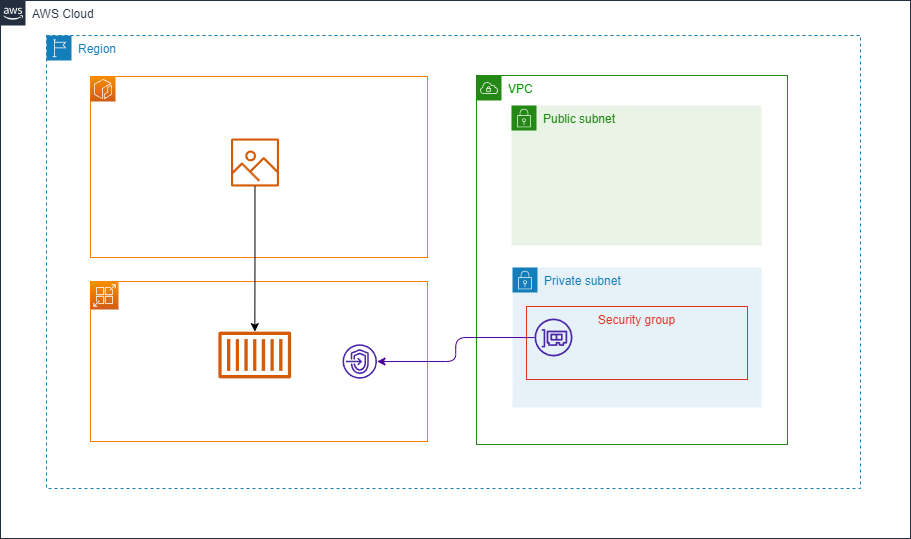

The diagram above was exported from draw.io. Its source (the exported page's mxGraphModel, read from the mxfile embedded in the PNG):
<mxGraphModel dx="917" dy="519" grid="0" gridSize="10" guides="1" tooltips="1" connect="1" arrows="1" fold="1" page="0" pageScale="1" pageWidth="1200" pageHeight="1920" background="#ffffff" math="0" shadow="0">
  <root>
    <mxCell id="0" />
    <mxCell id="1" parent="0" />
    <mxCell id="6" value="Region" style="points=[[0,0],[0.25,0],[0.5,0],[0.75,0],[1,0],[1,0.25],[1,0.5],[1,0.75],[1,1],[0.75,1],[0.5,1],[0.25,1],[0,1],[0,0.75],[0,0.5],[0,0.25]];outlineConnect=0;gradientColor=none;html=1;whiteSpace=wrap;fontSize=12;fontStyle=0;container=1;pointerEvents=0;collapsible=0;recursiveResize=0;shape=mxgraph.aws4.group;grIcon=mxgraph.aws4.group_region;strokeColor=#147EBA;fillColor=none;verticalAlign=top;align=left;spacingLeft=30;fontColor=#147EBA;dashed=1;" vertex="1" parent="1">
      <mxGeometry x="-40" y="400" width="814" height="453" as="geometry" />
    </mxCell>
    <mxCell id="3" value="Private subnet" style="points=[[0,0],[0.25,0],[0.5,0],[0.75,0],[1,0],[1,0.25],[1,0.5],[1,0.75],[1,1],[0.75,1],[0.5,1],[0.25,1],[0,1],[0,0.75],[0,0.5],[0,0.25]];outlineConnect=0;gradientColor=none;html=1;whiteSpace=wrap;fontSize=12;fontStyle=0;container=1;pointerEvents=0;collapsible=0;recursiveResize=0;shape=mxgraph.aws4.group;grIcon=mxgraph.aws4.group_security_group;grStroke=0;strokeColor=#147EBA;fillColor=#E6F2F8;verticalAlign=top;align=left;spacingLeft=30;fontColor=#147EBA;dashed=0;" vertex="1" parent="6">
      <mxGeometry x="466" y="232" width="249" height="140" as="geometry" />
    </mxCell>
    <mxCell id="2" value="Public subnet" style="points=[[0,0],[0.25,0],[0.5,0],[0.75,0],[1,0],[1,0.25],[1,0.5],[1,0.75],[1,1],[0.75,1],[0.5,1],[0.25,1],[0,1],[0,0.75],[0,0.5],[0,0.25]];outlineConnect=0;gradientColor=none;html=1;whiteSpace=wrap;fontSize=12;fontStyle=0;container=1;pointerEvents=0;collapsible=0;recursiveResize=0;shape=mxgraph.aws4.group;grIcon=mxgraph.aws4.group_security_group;grStroke=0;strokeColor=#248814;fillColor=#E9F3E6;verticalAlign=top;align=left;spacingLeft=30;fontColor=#248814;dashed=0;" vertex="1" parent="6">
      <mxGeometry x="465" y="70" width="250" height="140" as="geometry" />
    </mxCell>
    <mxCell id="4" value="&lt;font color=&quot;#009900&quot;&gt;VPC&lt;/font&gt;" style="points=[[0,0],[0.25,0],[0.5,0],[0.75,0],[1,0],[1,0.25],[1,0.5],[1,0.75],[1,1],[0.75,1],[0.5,1],[0.25,1],[0,1],[0,0.75],[0,0.5],[0,0.25]];outlineConnect=0;gradientColor=none;html=1;whiteSpace=wrap;fontSize=12;fontStyle=0;container=0;pointerEvents=0;collapsible=0;recursiveResize=0;shape=mxgraph.aws4.group;grIcon=mxgraph.aws4.group_vpc;strokeColor=#248814;fillColor=none;verticalAlign=top;align=left;spacingLeft=30;fontColor=#AAB7B8;dashed=0;" vertex="1" parent="6">
      <mxGeometry x="430" y="40" width="311" height="369" as="geometry" />
    </mxCell>
    <mxCell id="13" value="Security group" style="fillColor=none;strokeColor=#DD3522;verticalAlign=top;fontStyle=0;fontColor=#DD3522;" vertex="1" parent="6">
      <mxGeometry x="480" y="271" width="221" height="73" as="geometry" />
    </mxCell>
    <mxCell id="12" value="" style="sketch=0;outlineConnect=0;fontColor=#232F3E;gradientColor=none;fillColor=#4D27AA;strokeColor=none;dashed=0;verticalLabelPosition=bottom;verticalAlign=top;align=center;html=1;fontSize=12;fontStyle=0;aspect=fixed;pointerEvents=1;shape=mxgraph.aws4.elastic_network_interface;" vertex="1" parent="6">
      <mxGeometry x="488" y="283" width="38" height="38" as="geometry" />
    </mxCell>
    <mxCell id="9" value="AWS Cloud" style="points=[[0,0],[0.25,0],[0.5,0],[0.75,0],[1,0],[1,0.25],[1,0.5],[1,0.75],[1,1],[0.75,1],[0.5,1],[0.25,1],[0,1],[0,0.75],[0,0.5],[0,0.25]];outlineConnect=0;gradientColor=none;html=1;whiteSpace=wrap;fontSize=12;fontStyle=0;container=1;pointerEvents=0;collapsible=0;recursiveResize=0;shape=mxgraph.aws4.group;grIcon=mxgraph.aws4.group_aws_cloud_alt;strokeColor=#232F3E;fillColor=none;verticalAlign=top;align=left;spacingLeft=30;fontColor=#232F3E;dashed=0;" vertex="1" parent="1">
      <mxGeometry x="-86" y="365" width="910" height="538" as="geometry" />
    </mxCell>
    <mxCell id="17" value="" style="group" vertex="1" connectable="0" parent="9">
      <mxGeometry x="90" y="281" width="337" height="160" as="geometry" />
    </mxCell>
    <mxCell id="8" value="" style="whiteSpace=wrap;html=1;fontColor=#009900;strokeColor=#FF8000;fillColor=none;" vertex="1" parent="17">
      <mxGeometry width="337" height="160" as="geometry" />
    </mxCell>
    <mxCell id="7" value="" style="sketch=0;points=[[0,0,0],[0.25,0,0],[0.5,0,0],[0.75,0,0],[1,0,0],[0,1,0],[0.25,1,0],[0.5,1,0],[0.75,1,0],[1,1,0],[0,0.25,0],[0,0.5,0],[0,0.75,0],[1,0.25,0],[1,0.5,0],[1,0.75,0]];outlineConnect=0;fontColor=#232F3E;gradientColor=#F78E04;gradientDirection=north;fillColor=#D05C17;strokeColor=#ffffff;dashed=0;verticalLabelPosition=bottom;verticalAlign=top;align=center;html=1;fontSize=12;fontStyle=0;aspect=fixed;shape=mxgraph.aws4.resourceIcon;resIcon=mxgraph.aws4.app_runner;" vertex="1" parent="17">
      <mxGeometry width="28" height="28" as="geometry" />
    </mxCell>
    <mxCell id="10" value="" style="sketch=0;outlineConnect=0;fontColor=#232F3E;gradientColor=none;fillColor=#D45B07;strokeColor=none;dashed=0;verticalLabelPosition=bottom;verticalAlign=top;align=center;html=1;fontSize=12;fontStyle=0;aspect=fixed;pointerEvents=1;shape=mxgraph.aws4.container_1;" vertex="1" parent="17">
      <mxGeometry x="127.86999999999989" y="50" width="72.77" height="47" as="geometry" />
    </mxCell>
    <mxCell id="11" value="" style="sketch=0;outlineConnect=0;fontColor=#232F3E;gradientColor=none;fillColor=#4D27AA;strokeColor=none;dashed=0;verticalLabelPosition=bottom;verticalAlign=top;align=center;html=1;fontSize=12;fontStyle=0;aspect=fixed;pointerEvents=1;shape=mxgraph.aws4.endpoints;" vertex="1" parent="17">
      <mxGeometry x="252" y="62.75" width="34.5" height="34.5" as="geometry" />
    </mxCell>
    <mxCell id="18" value="" style="group" vertex="1" connectable="0" parent="9">
      <mxGeometry x="90" y="76" width="337" height="181" as="geometry" />
    </mxCell>
    <mxCell id="16" value="" style="whiteSpace=wrap;html=1;fontColor=#009900;strokeColor=#FF8000;fillColor=none;" vertex="1" parent="18">
      <mxGeometry width="337" height="181" as="geometry" />
    </mxCell>
    <mxCell id="15" value="" style="sketch=0;points=[[0,0,0],[0.25,0,0],[0.5,0,0],[0.75,0,0],[1,0,0],[0,1,0],[0.25,1,0],[0.5,1,0],[0.75,1,0],[1,1,0],[0,0.25,0],[0,0.5,0],[0,0.75,0],[1,0.25,0],[1,0.5,0],[1,0.75,0]];outlineConnect=0;fontColor=#232F3E;gradientColor=#F78E04;gradientDirection=north;fillColor=#D05C17;strokeColor=#ffffff;dashed=0;verticalLabelPosition=bottom;verticalAlign=top;align=center;html=1;fontSize=12;fontStyle=0;aspect=fixed;shape=mxgraph.aws4.resourceIcon;resIcon=mxgraph.aws4.ecr;" vertex="1" parent="18">
      <mxGeometry width="25" height="25" as="geometry" />
    </mxCell>
    <mxCell id="19" value="" style="sketch=0;outlineConnect=0;fontColor=#232F3E;gradientColor=none;fillColor=#D45B07;strokeColor=none;dashed=0;verticalLabelPosition=bottom;verticalAlign=top;align=center;html=1;fontSize=12;fontStyle=0;aspect=fixed;pointerEvents=1;shape=mxgraph.aws4.container_registry_image;" vertex="1" parent="18">
      <mxGeometry x="140.5" y="62" width="48" height="48" as="geometry" />
    </mxCell>
    <mxCell id="20" style="edgeStyle=orthogonalEdgeStyle;html=1;strokeColor=#000000;fontColor=#009900;" edge="1" parent="9" source="19" target="10">
      <mxGeometry relative="1" as="geometry" />
    </mxCell>
    <mxCell id="14" style="edgeStyle=orthogonalEdgeStyle;html=1;fontColor=#009900;strokeColor=#4C0099;" edge="1" parent="1" source="12" target="11">
      <mxGeometry relative="1" as="geometry" />
    </mxCell>
  </root>
</mxGraphModel>